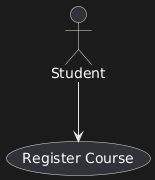

The diagram above was rendered by PlantUML. Its source (embedded in the PNG):
@startuml
actor Student
usecase "Register Course" as UC1

Student --> UC1
@enduml